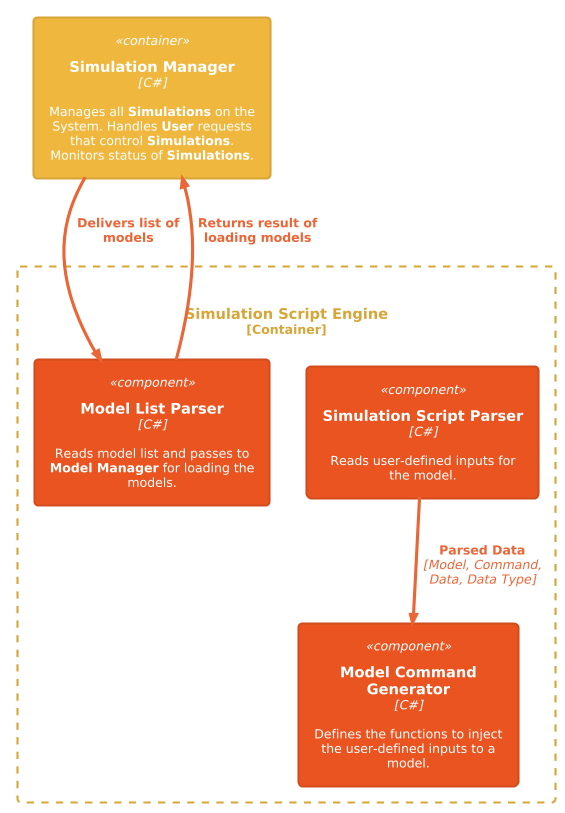

The diagram above was rendered by PlantUML. Its source (embedded in the PNG):
@startuml
!theme C4_united from <C4/themes>
!include <C4/C4_Component>

Container_Boundary(SimulationScriptEngine, "Simulation Script Engine") {
        Component(ModelListParser, "Model List Parser", "C#", "Reads model list and passes to **Model Manager** for loading the models.")
        Component(SimulationScriptParser, "Simulation Script Parser", "C#", "Reads user-defined inputs for the model.")
        Component(ModelCommandGenerator, "Model Command Generator", "C#", "Defines the functions to inject the user-defined inputs to a model.")
    }

Container(SimulationManager, "Simulation Manager", "C#", "Manages all **Simulations** on the System. Handles **User** requests that control **Simulations**. Monitors status of **Simulations**.")

Rel_D(SimulationManager, ModelListParser, "Delivers list of models", "")
Rel_D(ModelListParser, SimulationManager, "Returns result of loading models", "")
Rel_D(SimulationScriptParser, ModelCommandGenerator, "Parsed Data", "Model, Command, Data, Data Type")
@enduml